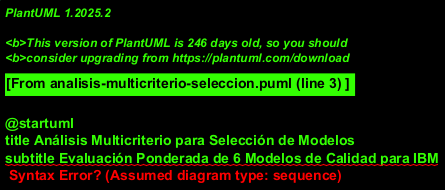

The diagram above was rendered by PlantUML. Its source (embedded in the PNG):
@startuml
title Análisis Multicriterio para Selección de Modelos
subtitle Evaluación Ponderada de 6 Modelos de Calidad para IBM

skinparam {
    backgroundColor white
    titleFontColor #2C3E50
    titleFontSize 14
    rectangleFontSize 10
}

' Definir colores
!define GANADOR_COLOR #27AE60
!define SEGUNDO_COLOR #3498DB
!define TERCERO_COLOR #F39C12
!define OTROS_COLOR #95A5A6

rectangle "CRITERIOS DE EVALUACIÓN" as criterios {
    rectangle "Alineación Estratégica (25%)" as crit1
    rectangle "Impacto en Calidad (25%)" as crit2
    rectangle "Facilidad de Implementación (20%)" as crit3
    rectangle "ROI Esperado (15%)" as crit4
    rectangle "Madurez del Modelo (10%)" as crit5
    rectangle "Disponibilidad de Recursos (5%)" as crit6
}

rectangle "RESULTADOS PONDERADOS" as resultados {
    
    rectangle "1° CMMI" as cmmi #GANADOR_COLOR {
        rectangle "Alineación: 9.5 × 25% = 2.38" as cmmi_align
        rectangle "Calidad: 9.0 × 25% = 2.25" as cmmi_qual
        rectangle "Implementación: 6.0 × 20% = 1.20" as cmmi_impl
        rectangle "ROI: 9.0 × 15% = 1.35" as cmmi_roi
        rectangle "Madurez: 10.0 × 10% = 1.00" as cmmi_mad
        rectangle "Recursos: 8.0 × 5% = 0.40" as cmmi_rec
        rectangle "TOTAL: 8.58 puntos" as cmmi_total
    }
    
    rectangle "2° TMMi" as tmmi #SEGUNDO_COLOR {
        rectangle "Alineación: 8.0 × 25% = 2.00" as tmmi_align
        rectangle "Calidad: 9.5 × 25% = 2.38" as tmmi_qual
        rectangle "Implementación: 7.5 × 20% = 1.50" as tmmi_impl
        rectangle "ROI: 8.5 × 15% = 1.28" as tmmi_roi
        rectangle "Madurez: 8.5 × 10% = 0.85" as tmmi_mad
        rectangle "Recursos: 7.0 × 5% = 0.35" as tmmi_rec
        rectangle "TOTAL: 8.36 puntos" as tmmi_total
    }
    
    rectangle "3° ISO/IEC 25010" as iso #TERCERO_COLOR {
        rectangle "Alineación: 8.5 × 25% = 2.13" as iso_align
        rectangle "Calidad: 9.0 × 25% = 2.25" as iso_qual
        rectangle "Implementación: 8.0 × 20% = 1.60" as iso_impl
        rectangle "ROI: 8.0 × 15% = 1.20" as iso_roi
        rectangle "Madurez: 8.0 × 10% = 0.80" as iso_mad
        rectangle "Recursos: 7.5 × 5% = 0.38" as iso_rec
        rectangle "TOTAL: 8.36 puntos" as iso_total
    }
    
    rectangle "4° Six Sigma" as six #OTROS_COLOR {
        rectangle "TOTAL: 7.98 puntos" as six_total
    }
    
    rectangle "5° ITIL v4" as itil #OTROS_COLOR {
        rectangle "TOTAL: 7.63 puntos" as itil_total
    }
    
    rectangle "6° IEEE 829" as ieee #OTROS_COLOR {
        rectangle "TOTAL: 7.25 puntos" as ieee_total
    }
}

rectangle "DECISIÓN ESTRATÉGICA" as decision #GANADOR_COLOR {
    rectangle "MODELO PRIMARIO: CMMI" as prim
    rectangle "• Framework integral de madurez" as prim1
    rectangle "• ROI comprobado: 518%" as prim2
    rectangle "• Certificación diferenciadora" as prim3
    
    rectangle "MODELO COMPLEMENTARIO: TMMi" as comp
    rectangle "• Especialización en testing" as comp1
    rectangle "• Sinergia perfecta con CMMI" as comp2
    rectangle "• ROI específico: 300-500%" as comp3
}

' Layout
criterios -[hidden]down- resultados
resultados -[hidden]down- decision

note right of resultados
**Metodología:**
• Pesos basados en prioridades IBM
• Evaluación experta (1-10)
• Análisis de sensibilidad realizado
• Validación con benchmarks

**Diferenciadores Clave:**
• CMMI: Madurez organizacional
• TMMi: Especialización testing
• Sinergia entre ambos modelos
end note

@enduml